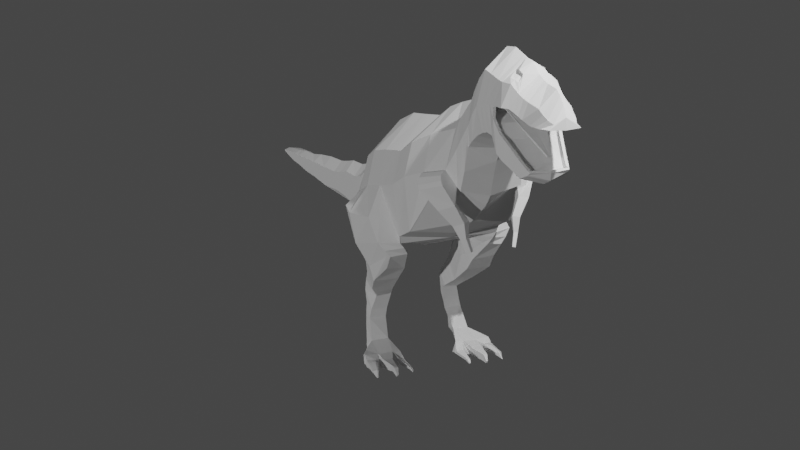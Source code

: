 # Source: dinosaur.blend  (saved by Blender 3.2.14; exported with 4.5.12 LTS)
import bpy
from mathutils import Matrix  # noqa: F401  (used for matrix-valued properties, if any)

bpy.ops.wm.read_factory_settings(use_empty=True)
scene = bpy.context.scene
scene.name = 'Scene'

# ---- collections
col_collection = bpy.data.collections.new('Collection'); scene.collection.children.link(col_collection)
col_image_references = bpy.data.collections.new('image references'); scene.collection.children.link(col_image_references)

# ---- world
world_world = bpy.data.worlds.new('World'); scene.world = world_world
world_world.use_nodes = True; world_world.node_tree.nodes.clear()
_N = world_world.node_tree.nodes; _L = world_world.node_tree.links
n0 = _N.new('ShaderNodeOutputWorld'); n0.name = 'World Output'; n0.location = (300, 300)
n1 = _N.new('ShaderNodeBackground'); n1.name = 'Background'; n1.location = (10, 300)
n1.inputs[0].default_value = (0.05088, 0.05088, 0.05088, 1.0)
_L.new(n1.outputs[0], n0.inputs[0])
n0.is_active_output = True
world_world.color = (0.05088, 0.05088, 0.05088)
world_world.use_sun_shadow = False
world_world.sun_shadow_jitter_overblur = 0.0

# ---- cameras
cam_camera = bpy.data.cameras.new('Camera')
cam_camera.clip_end = 1e+04
cam_camera.lens = 71.0
cam_camera.ortho_scale = 7.314

# ---- lights
light_sun = bpy.data.lights.new('Sun', 'SUN')
light_sun.transmission_factor = 0.0
light_sun.energy = 1.0
light_sun.shadow_soft_size = 0.125
light_light = bpy.data.lights.new('Light', 'POINT')
light_light.transmission_factor = 0.0
light_light.energy = 1000.0
light_light.shadow_soft_size = 0.1
light_light.shadow_maximum_resolution = 0.006
light_light.use_absolute_resolution = True

# ---- meshes
me_plane = bpy.data.meshes.new('Plane')
me_plane.from_pydata([(0.3753, -0.4281, 2.02), (0.4662, -0.6141, 1.328), (0.2332, 0.7027, 1.645), (0.3973, 0.5105, 1.124), (0.3771, 0.1562, 1.901), (0.359, -0.07631, 1.144), (0.4442, 0.2093, 1.125), (0.3205, 0.4523, 1.785), (0.1947, 1.008, 1.434), (0.2583, 0.8644, 1.123), (0.08678, 1.394, 1.363), (0.08678, 1.29, 1.092), (0.08678, 1.62, 1.358), (0.08678, 1.525, 1.089), (0.08678, 1.953, 1.285), (0.08678, 1.885, 1.111), (0.08678, 2.261, 1.266), (0.08678, 2.219, 1.082), (0.08678, 2.557, 1.252), (0.08678, 2.526, 1.099), (0.08678, 2.807, 1.237), (0.08678, 2.807, 1.104), (0.08678, 3.038, 1.22), (0.08678, 3.014, 1.125), (0.08678, 3.153, 1.219), (0.08678, 3.192, 1.131), (0.08678, 3.472, 1.191), (0.08678, 3.465, 1.174), (0.0, 3.581, 1.184), (0.2968, -0.8729, 2.242), (0.3788, -1.077, 1.791), (0.209, -1.16, 2.343), (0.2667, -1.322, 1.903), (0.2046, -1.337, 2.526), (0.258, -1.442, 2.056), (0.2046, -1.505, 2.722), (0.2559, -1.566, 2.323), (0.209, -1.683, 2.902), (0.2646, -1.775, 2.432), (0.209, -1.785, 2.886), (0.2646, -1.931, 2.442), (0.209, -1.909, 2.862), (0.2693, -2.02, 2.322), (0.1582, -2.081, 2.884), (0.2293, -2.156, 2.238), (0.1479, -2.122, 2.869), (0.1971, -2.265, 2.178), (0.1355, -2.424, 2.724), (0.1835, -2.311, 2.199), (0.2429, -1.953, 2.665), (0.1639, -2.368, 2.236), (0.1261, -2.475, 2.691), (0.2974, 0.7167, 1.415), (0.1745, -2.342, 2.21), (0.479, -0.5017, 1.754), (0.4814, 0.0671, 1.613), (0.1981, 0.961, 1.311), (0.08678, 1.355, 1.283), (0.08678, 1.569, 1.268), (0.08678, 1.916, 1.2), (0.08678, 2.235, 1.165), (0.08678, 2.547, 1.19), (0.08678, 2.807, 1.185), (0.08678, 3.028, 1.165), (0.08678, 3.189, 1.165), (0.08678, 3.471, 1.183), (0.425, -1.024, 1.973), (0.3356, -1.251, 2.032), (0.2789, -1.444, 2.34), (0.2789, -1.603, 2.534), (0.2626, -2.008, 2.688), (0.2428, -1.826, 2.686), (0.2428, -1.949, 2.664), (0.2141, -2.133, 2.683), (0.1986, -2.199, 2.664), (0.1579, -2.37, 2.595), (0.2428, -1.836, 2.651), (0.2582, -1.975, 2.588), (0.2123, -2.128, 2.417), (0.1792, -2.241, 2.326), (0.1561, -2.319, 2.272), (0.2528, -2.082, 2.276), (0.1697, -2.033, 2.893), (0.2428, -2.011, 2.676), (0.209, -1.238, 2.426), (0.2667, -1.388, 1.88), (0.2893, -1.36, 2.221), (0.1565, -2.301, 2.753), (0.1899, -2.29, 2.186), (0.1783, -2.285, 2.629), (0.1679, -2.279, 2.299), (0.1156, -2.531, 2.66), (0.1547, -2.489, 2.589), (0.1564, -2.357, 2.251), (0.1531, -2.329, 2.262), (0.1935, -2.277, 2.182), (0.1665, -2.244, 2.77), (0.1884, -2.242, 2.647), (0.1736, -2.259, 2.313), (0.209, -1.584, 2.814), (0.2598, -1.67, 2.388), (0.2778, -1.686, 2.628), (0.2003, -1.425, 2.607), (0.247, -1.488, 2.26), (0.2683, -1.519, 2.436), (0.3663, -0.6478, 2.139), (0.4675, -0.8367, 1.428), (0.4675, -0.7243, 1.871), (0.3761, -0.1069, 1.963), (0.451, -0.5962, 1.261), (0.48, -0.2223, 1.685), (0.3174, 0.6912, 1.123), (0.1892, 0.8477, 1.552), (0.2411, 0.7786, 1.376), (0.08678, 1.093, 1.099), (0.08678, 1.214, 1.402), (0.08678, 1.16, 1.28), (0.08678, 1.689, 1.104), (0.08678, 1.774, 1.32), (0.08678, 1.725, 1.21), (0.2376, -2.049, 2.478), (0.2428, -2.066, 2.678), (0.2646, -1.85, 2.45), (0.1707, -2.355, 2.223), (0.0, -0.3964, 2.29), (0.0, -0.6141, 1.267), (0.0, 0.7859, 1.86), (0.0, 0.4878, 1.032), (0.0, 0.1613, 2.206), (0.0, -0.08758, 1.063), (0.0, 0.2183, 1.017), (0.0, 0.4727, 2.084), (0.0, 1.032, 1.619), (0.0, 0.8479, 1.02), (0.0, 1.411, 1.469), (0.0, 1.238, 1.002), (0.0, 1.641, 1.456), (0.0, 1.488, 1.017), (0.0, 1.969, 1.382), (0.0, 1.856, 1.021), (0.0, 2.273, 1.361), (0.0, 2.19, 1.031), (0.0, 2.563, 1.32), (0.0, 2.507, 1.058), (0.0, 2.807, 1.274), (0.0, 2.807, 1.089), (0.0, 3.04, 1.26), (0.0, 3.025, 1.112), (0.0, 3.202, 1.234), (0.0, 3.188, 1.117), (0.0, 3.479, 1.2), (0.0, 3.481, 1.168), (0.0, -0.8429, 2.484), (0.0, -1.045, 1.518), (0.0, -1.139, 2.569), (0.0, -1.301, 1.711), (0.0, -1.321, 2.717), (0.0, -1.442, 1.999), (0.0, -1.492, 2.913), (0.0, -1.566, 2.248), (0.0, -1.637, 3.06), (0.0, -1.775, 2.353), (0.0, -1.783, 3.076), (0.0, -1.931, 2.297), (0.0, -1.922, 3.035), (0.0, -2.016, 2.26), (0.0, -2.06, 3.006), (0.0, -2.154, 2.177), (0.0, -2.172, 2.931), (0.0, -2.266, 2.117), (0.0, -2.442, 2.866), (0.0, -2.313, 2.138), (0.0, -2.593, 2.684), (0.0, -2.392, 2.229), (0.0, -2.497, 2.823), (0.0, -2.344, 2.149), (0.0, -1.739, 2.722), (0.0, -1.739, 2.722), (0.0, -1.949, 2.697), (0.0, -2.144, 2.714), (0.0, -2.206, 2.693), (0.0, -2.341, 2.64), (0.0, -2.598, 2.59), (0.0, -1.834, 2.604), (0.0, -1.97, 2.538), (0.0, -2.135, 2.363), (0.0, -2.249, 2.272), (0.0, -2.329, 2.217), (0.0, -2.079, 2.215), (0.0, -1.963, 3.025), (0.0, -2.011, 2.708), (0.0, -1.217, 2.633), (0.0, -1.388, 1.819), (0.0, -2.304, 2.882), (0.0, -2.291, 2.125), (0.0, -2.293, 2.658), (0.0, -2.288, 2.245), (0.0, -2.55, 2.765), (0.0, -2.49, 2.621), (0.0, -2.38, 2.247), (0.0, -2.387, 2.634), (0.0, -2.339, 2.207), (0.0, -2.278, 2.121), (0.0, -2.24, 2.899), (0.0, -2.25, 2.675), (0.0, -2.269, 2.259), (0.0, -1.568, 3.013), (0.0, -1.67, 2.31), (0.0, -1.411, 2.782), (0.0, -1.488, 2.125), (0.0, -0.6149, 2.406), (0.0, -0.8367, 1.366), (0.0, -0.05733, 2.237), (0.0, -0.3612, 1.158), (0.0, 0.6685, 1.031), (0.0, 0.8775, 1.745), (0.0, 1.047, 0.9991), (0.0, 1.234, 1.514), (0.0, 1.66, 1.024), (0.0, 1.793, 1.418), (0.0, -2.052, 2.424), (0.0, -2.076, 2.711), (0.0, -1.85, 2.37), (0.0, -1.782, 2.646), (0.0, -2.379, 2.168), (0.6204, -0.5137, 1.26), (0.647, -0.06012, 1.145), (0.5633, 0.1546, 1.152), (0.6468, 0.08144, 1.386), (0.6093, -0.2773, 1.426), (0.2856, -0.2369, 0.9714), (0.3114, 0.04343, 0.9467), (0.517, 0.02315, 0.9395), (0.5888, -0.2377, 0.9764), (0.3237, -0.3912, 0.971), (0.3272, -0.2606, 0.8403), (0.3002, -0.07565, 0.6987), (0.4999, -0.08236, 0.7137), (0.5097, -0.4452, 1.006), (0.5567, -0.2575, 0.8425), (0.292, 0.2265, 0.6113), (0.4356, 0.247, 0.6076), (0.2538, 0.07773, 0.5962), (0.3946, 0.08203, 0.582), (0.3491, 0.1721, 0.2754), (0.4566, 0.1751, 0.2933), (0.3216, -0.01428, 0.2093), (0.4731, 0.004694, 0.1987), (0.455, 0.1372, 0.05843), (0.4802, 0.07443, 0.06027), (0.3768, -0.5801, 1.156), (0.4172, -0.6022, 1.218), (0.3556, -0.5347, 1.161), (0.569, -0.545, 1.194), (0.5232, -0.5497, 1.135), (0.5464, -0.5184, 1.129), (0.4447, 0.2723, 1.536), (0.4688, 0.4022, 1.428), (0.3876, 0.5109, 1.456), (0.4184, 0.3926, 1.504), (0.5913, 0.3144, 1.386), (0.6021, 0.2868, 1.397), (0.3104, 0.09819, 0.8466), (0.294, 0.1569, 0.7748), (0.2774, 0.2091, 0.6971), (0.2638, 0.04612, 0.6173), (0.2756, 0.007777, 0.6429), (0.2871, -0.03057, 0.6686), (0.4074, 0.04815, 0.6091), (0.4372, 0.007055, 0.6421), (0.4663, -0.03404, 0.675), (0.4429, 0.2102, 0.7064), (0.4628, 0.1434, 0.7595), (0.4873, 0.06808, 0.8305), (0.4311, 0.1123, 0.4535), (0.433, 0.2193, 0.4909), (0.2794, 0.113, 0.4565), (0.3006, 0.2171, 0.4908), (0.4489, 0.113, 0.3747), (0.2916, 0.1161, 0.3748), (0.3162, 0.202, 0.4108), (0.4436, 0.2046, 0.417), (0.4671, 0.138, 0.1497), (0.3468, 0.1444, 0.1711), (0.4927, 0.07008, 0.147), (0.3566, 0.08627, 0.1569), (0.4679, 0.1434, 0.1143), (0.3937, 0.1547, 0.1095), (0.3861, -0.2393, 0.02892), (0.5248, -0.2432, 0.04107), (0.5643, -0.08908, 0.1577), (0.5918, -0.09098, 0.1124), (0.6062, -0.2071, 0.1014), (0.2796, -0.1534, 0.1412), (0.2491, -0.1532, 0.0435), (0.2539, -0.2324, 0.07002), (0.2516, -0.2388, 0.04763), (0.4849, -0.2416, 0.02908), (0.6058, -0.1612, 0.1397), (0.6213, -0.1777, 0.09999), (0.3137, -0.2578, 0.08935), (0.3232, -0.2615, 0.04166), (0.3458, -0.1724, 0.1368), (0.2689, -0.1758, 0.124), (0.2479, -0.203, 0.05312), (0.5709, -0.4024, 0.04652), (0.6181, -0.3678, 0.07356), (0.451, -0.4209, 0.05043), (0.4031, -0.4191, 0.0372), (0.2939, -0.3894, 0.07473), (0.2963, -0.3868, 0.05073), (0.2637, -0.3727, 0.06751), (0.2604, -0.3717, 0.04863), (0.572, -0.4107, 0.04672), (0.6232, -0.3933, 0.06948), (0.451, -0.4275, 0.0531), (0.4031, -0.4261, 0.04101), (0.2872, -0.4505, 0.06864), (0.2884, -0.4423, 0.04958), (0.2658, -0.4359, 0.06342), (0.2628, -0.4293, 0.04722), (0.4229, -0.4974, 0.04458), (0.4375, -0.4981, 0.04449), (0.4386, -0.4875, 0.02481), (0.4232, -0.4872, 0.02507), (0.2802, -0.4782, 0.04534), (0.2809, -0.4721, 0.03398), (0.2695, -0.4699, 0.04221), (0.268, -0.4649, 0.03238), (0.4708, -0.2809, 0.1134), (0.4782, -0.2777, 0.1064), (0.4774, -0.2742, 0.1155), (0.4515, -0.4097, 0.1072), (0.4569, -0.407, 0.1024), (0.4507, -0.4596, 0.09354), (0.4466, -0.4619, 0.0971), (0.4492, -0.4638, 0.09399), (0.3838, -0.2742, 0.1033), (0.3923, -0.2783, 0.1118), (0.3807, -0.2701, 0.1135), (0.4115, -0.4465, 0.095), (0.4158, -0.445, 0.09946), (0.4158, -0.4605, 0.09724), (0.4115, -0.4572, 0.09306), (0.4129, -0.4624, 0.09357), (0.6152, -0.3276, 0.08052), (0.6122, -0.2874, 0.08747), (0.6092, -0.2473, 0.09443), (0.5364, -0.283, 0.0504), (0.5479, -0.3228, 0.05176), (0.5594, -0.3626, 0.05312), (0.4849, -0.2193, 0.06493), (0.58, -0.09016, 0.1215), (0.6213, -0.1777, 0.09999), (0.5202, -0.2359, 0.07481), (0.5589, -0.3937, 0.07818), (0.621, -0.3678, 0.06088), (0.5778, -0.4198, 0.07193), (0.6241, -0.3834, 0.05962), (0.5912, -0.4492, 0.03375), (0.6197, -0.2483, 0.07296), (0.6201, -0.2882, 0.07149), (0.6206, -0.328, 0.07001), (0.5226, -0.2744, 0.08507), (0.5354, -0.3139, 0.08771), (0.5483, -0.3533, 0.08629), (0.6175, -0.368, 0.04919), (0.6223, -0.3656, 0.05501), (0.6245, -0.379, 0.05611), (0.6191, -0.3762, 0.04998), (0.6067, -0.4372, 0.03267), (0.6197, -0.4024, 0.04908), (0.6137, -0.4284, 0.03635), (0.611, -0.4384, 0.03062), (0.6189, -0.3276, 0.05965), (0.6226, -0.3261, 0.0655), (0.6204, -0.2874, 0.05722), (0.6241, -0.2859, 0.06288), (0.6255, -0.2459, 0.06025), (0.6219, -0.2474, 0.05473), (0.6196, -0.2171, 0.06729), (0.6137, -0.2067, 0.06346), (0.6236, -0.2, 0.06654), (0.6198, -0.2006, 0.06979), (0.6175, -0.2047, 0.07064), (0.5166, -0.23, 0.09103), (0.5249, -0.2239, 0.1017), (0.4756, -0.1761, 0.1159), (0.485, -0.1659, 0.1285), (0.4723, -0.1571, 0.1323), (0.4629, -0.1669, 0.1282), (0.4739, -0.1769, 0.1262), (0.5675, -0.3866, 0.09309), (0.5813, -0.3795, 0.09688), (0.5815, -0.4255, 0.07927), (0.5931, -0.4242, 0.08389), (0.6049, -0.4612, 0.02396), (0.5941, -0.4568, 0.02973), (0.53, -0.267, 0.1033), (0.5442, -0.2608, 0.1107), (0.5443, -0.3059, 0.1078), (0.5581, -0.2998, 0.1131), (0.5721, -0.3387, 0.107), (0.558, -0.3453, 0.1033), (0.2796, -1.333, 1.775), (0.3093, -1.212, 1.717), (0.3273, -1.419, 1.775), (0.4013, -1.257, 1.701), (0.1935, -1.4, 1.634), (0.2374, -1.29, 1.586), (0.2493, -1.428, 1.625), (0.2984, -1.32, 1.576), (0.2003, -1.415, 1.503), (0.2252, -1.36, 1.478), (0.2312, -1.43, 1.498), (0.2561, -1.376, 1.473), (0.1744, -1.445, 1.39), (0.1942, -1.401, 1.371), (0.199, -1.457, 1.386), (0.2187, -1.413, 1.366), (0.4494, -1.036, 1.969), (0.4835, -1.061, 1.941), (0.3931, -1.294, 2.002), (0.36, -1.263, 2.028), (0.5063, -1.093, 1.886), (0.5025, -1.118, 1.852), (0.495, -1.099, 1.857), (0.4047, -1.348, 1.933), (0.4074, -1.325, 1.967), (0.3933, -1.337, 1.944), (0.209, -1.978, 2.855), (0.193, -2.087, 2.856), (0.1768, -2.184, 2.798), (0.09873, -1.984, 2.939), (0.106, -2.05, 2.951), (0.1014, -2.104, 2.926), (0.1171, -2.113, 2.901), (0.1262, -1.997, 2.919), (0.0973, -2.074, 2.917), (0.2011, -2.294, 2.625), (0.1807, -2.379, 2.594), (0.2362, -2.146, 2.682), (0.2215, -2.208, 2.661), (0.1858, -1.788, 2.657), (0.2667, -1.949, 2.664), (0.2584, -1.943, 2.692), (0.1906, -2.287, 2.293), (0.1789, -2.327, 2.266), (0.2633, -1.879, 2.676), (0.235, -2.137, 2.411), (0.2019, -2.249, 2.32), (0.2825, -1.976, 2.586), (0.2667, -2.011, 2.676), (0.2113, -2.251, 2.643), (0.1963, -2.268, 2.307), (0.1759, -2.337, 2.256), (0.168, -2.354, 2.247), (0.1686, -2.43, 2.592), (0.2607, -2.055, 2.473), (0.2667, -2.076, 2.679), (0.0, -2.38, 2.247), (0.0, -2.431, 2.633), (0.1315, -2.583, 2.596), (0.09288, -2.582, 2.636), (0.2619, -1.322, 1.899), (0.2619, -1.388, 1.879), (0.1298, -2.488, 2.621), (0.17, -2.285, 2.661), (0.15, -2.331, 2.641), (0.19, -2.277, 2.181), (0.1865, -2.29, 2.185), (0.3901, 0.51, 1.122), (0.4362, 0.2095, 1.123), (0.2052, -2.133, 2.715), (0.19, -2.199, 2.696), (0.2533, -1.442, 2.055), (0.2426, -1.488, 2.258), (0.1635, -2.244, 2.773), (0.1736, -2.183, 2.8), (0.2333, -1.826, 2.718), (0.2333, -1.949, 2.697), (0.18, -2.242, 2.679), (0.1624, -2.26, 2.265), (0.1679, -2.241, 2.278), (0.3525, -0.07651, 1.143), (0.4428, -0.5919, 1.259), (0.2512, -1.566, 2.321), (0.2598, -1.67, 2.388), (0.1708, -1.797, 2.647), (0.2598, -1.775, 2.431), (0.2598, -1.85, 2.448), (0.2536, 0.8641, 1.122), (0.3117, 0.6908, 1.121), (0.2598, -1.931, 2.439), (0.2644, -2.02, 2.321), (0.08521, 1.289, 1.091), (0.08521, 1.092, 1.097), (0.2483, -2.082, 2.275), (0.08521, 1.524, 1.088), (0.2252, -2.156, 2.237), (0.1935, -2.265, 2.177), (0.1331, -2.425, 2.727), (0.1537, -2.301, 2.756), (0.459, -0.8367, 1.427), (0.3719, -1.076, 1.786), (0.08521, 1.885, 1.109), (0.08521, 1.688, 1.102), (0.1135, -2.531, 2.662), (0.1802, -2.311, 2.198), (0.1714, -2.342, 2.209), (0.08521, 2.218, 1.081), (0.1452, -2.319, 2.224), (0.1569, -2.279, 2.251), (0.1238, -2.475, 2.693), (0.4578, -0.6141, 1.327), (0.1707, -1.825, 2.613), (0.08521, 2.526, 1.099), (0.2004, -2.128, 2.369), (0.1676, -2.355, 2.222), (0.1639, -2.368, 2.236), (0.168, -2.354, 2.247), (0.08521, 2.807, 1.103), (0.1973, -1.935, 2.558), (0.2333, -2.011, 2.708), (0.08521, 3.014, 1.125), (0.08521, 3.192, 1.13), (0.08521, 3.466, 1.173), (0.2253, -2.049, 2.43), (0.2333, -2.067, 2.711), (0.1474, -2.433, 2.625), (0.144, -2.352, 2.222), (0.1016, -2.551, 2.6), (0.1462, -2.386, 2.634), (0.0, -2.539, 2.63), (0.1522, -2.432, 2.586), (0.1478, -2.489, 2.589), (0.1443, -2.532, 2.596), (0.1352, -2.532, 2.585), (0.0, -2.563, 2.588), (0.2667, -2.076, 2.679), (0.2633, -2.074, 2.679), (0.2425, -1.949, 2.665), (0.2333, -1.826, 2.718), (0.2729, -1.75, 2.644), (0.2307, -1.782, 2.646), (0.2681, -1.814, 2.66), (0.0, -1.827, 2.719), (0.0, -1.931, 2.557), (0.2455, -1.975, 2.54), (0.2304, -1.836, 2.603), (0.0, -1.795, 2.636), (0.187, -1.785, 2.659), (0.0, -1.821, 2.614), (0.1868, -1.838, 2.602), (0.0, -1.869, 2.67), (0.0, -1.86, 2.669), (0.1679, -1.88, 2.673), (0.1678, -1.861, 2.665), (0.0, -2.198, 2.45), (0.0, -2.198, 2.464), (0.07433, -2.198, 2.449), (0.07433, -2.198, 2.466), (0.0, -2.355, 2.339), (0.0, -2.356, 2.353), (0.01769, -2.355, 2.338), (0.01769, -2.356, 2.355), (0.364, 0.001307, 0.09083), (0.4825, -0.08357, 0.04042), (0.3788, 0.07799, 0.1002)], [(285, 566), (248, 566), (566, 567)], [(256, 55, 228, 261), (4, 55, 256, 259, 7), (5, 6, 231, 230), (113, 111, 9, 56), (116, 114, 11, 57), (57, 11, 13, 58), (119, 117, 15, 59), (59, 15, 17, 60), (60, 17, 19, 61), (61, 19, 21, 62), (62, 21, 23, 63), (63, 23, 25, 64), (64, 25, 27, 65), (65, 27, 28), (107, 105, 29, 66), (66, 29, 31, 67), (86, 84, 33, 68), (104, 102, 35, 69), (70, 430, 431, 441, 539), (441, 431, 432, 442), (439, 87, 47, 440), (72, 49, 541), (53, 455, 456, 50, 123), (88, 446, 447, 48), (44, 449, 450, 46), (103, 104, 69, 36), (85, 86, 68, 34), (106, 107, 66, 30), (26, 65, 28), (24, 64, 65, 26), (22, 63, 64, 24), (20, 62, 63, 22), (18, 61, 62, 20), (16, 60, 61, 18), (14, 59, 60, 16), (118, 119, 59, 14), (10, 57, 58, 12), (115, 116, 57, 10), (112, 113, 56, 8), (258, 257, 6, 3, 52), (108, 110, 55, 4), (6, 257, 260, 227), (445, 41, 430, 70), (32, 67, 86, 85), (67, 31, 84, 86), (95, 454, 446, 88), (453, 96, 87, 439), (457, 51, 91, 92), (440, 47, 51, 457), (48, 447, 455, 53), (442, 432, 96, 453), (46, 450, 454, 95), (36, 69, 101, 100), (69, 35, 99, 101), (34, 68, 104, 103), (68, 33, 102, 104), (1, 54, 107, 106), (54, 0, 105, 107), (0, 54, 110, 108), (54, 1, 109, 110), (2, 52, 113, 112), (52, 3, 111, 113), (8, 56, 116, 115), (56, 9, 114, 116), (12, 58, 119, 118), (58, 13, 117, 119), (449, 44, 81, 42, 451, 458), (444, 445, 70, 452), (33, 84, 191, 156), (462, 463, 172, 182), (464, 465, 192, 155), (0, 108, 212, 124), (466, 531, 533, 198), (467, 468, 181, 195), (35, 102, 208, 158), (469, 470, 194, 202), (471, 472, 130, 127), (473, 474, 180, 179), (475, 476, 209, 157), (477, 478, 168, 203), (542, 480, 178, 546), (474, 481, 204, 180), (4, 7, 131, 128), (37, 99, 206, 160), (482, 483, 186, 205), (484, 485, 213, 129), (486, 487, 207, 159), (472, 484, 129, 130), (39, 37, 160, 162), (83, 49, 72, 444, 452), (7, 2, 126, 131), (489, 490, 222, 161), (99, 35, 158, 206), (487, 489, 161, 207), (41, 39, 162, 164), (491, 492, 214, 133), (493, 494, 165, 163), (2, 112, 215, 126), (43, 82, 437, 438), (102, 33, 156, 208), (495, 496, 216, 135), (494, 497, 188, 165), (476, 486, 159, 209), (8, 115, 217, 132), (45, 43, 438, 436), (498, 495, 135, 137), (499, 500, 169, 167), (10, 12, 136, 134), (105, 0, 124, 210), (501, 502, 193, 170), (503, 504, 153, 211), (505, 506, 218, 139), (500, 469, 202, 169), (12, 118, 219, 136), (463, 507, 197, 172), (508, 509, 175, 171), (510, 505, 139, 141), (108, 4, 128, 212), (14, 16, 140, 138), (511, 512, 196, 187), (513, 501, 170, 174), (485, 514, 125, 213), (516, 510, 141, 143), (483, 517, 185, 186), (16, 18, 142, 140), (497, 499, 167, 188), (509, 518, 224, 175), (519, 520, 460, 173), (492, 471, 127, 214), (521, 516, 143, 145), (522, 553, 183, 547), (112, 8, 132, 215), (18, 20, 144, 142), (430, 41, 164, 189), (480, 523, 190, 178), (524, 521, 145, 147), (20, 22, 146, 144), (84, 31, 154, 191), (496, 491, 133, 216), (465, 475, 157, 192), (115, 10, 134, 217), (525, 524, 147, 149), (22, 24, 148, 146), (526, 525, 149, 151), (502, 477, 203, 193), (506, 498, 137, 218), (24, 26, 150, 148), (470, 508, 171, 194), (118, 14, 138, 219), (481, 467, 195, 204), (28, 27, 526, 151), (512, 482, 205, 196), (26, 28, 150), (527, 548, 184, 220), (29, 105, 210, 152), (507, 513, 174, 197), (528, 473, 179, 221), (514, 503, 211, 125), (529, 466, 198, 461), (517, 527, 220, 185), (93, 199, 460), (523, 528, 221, 190), (31, 29, 152, 154), (490, 493, 163, 222), (504, 464, 155, 153), (468, 532, 200, 181), (518, 519, 173, 224), (530, 511, 187, 201), (229, 225, 226, 228), (254, 250, 234, 238), (228, 226, 227, 260, 261), (110, 109, 225, 229), (55, 110, 229, 228), (230, 231, 236, 235), (250, 252, 230, 235, 234), (227, 226, 233, 232), (6, 227, 232, 231), (233, 255, 254, 238, 239), (235, 236, 237, 239), (234, 235, 239, 238), (226, 225, 253, 255, 233), (232, 233, 239, 237), (265, 264, 240, 242), (225, 109, 251, 253), (281, 278, 247, 245), (268, 265, 242, 243), (271, 268, 243, 241), (264, 271, 241, 240), (278, 279, 246, 247), (279, 280, 244, 246), (280, 281, 245, 244), (250, 251, 252), (253, 254, 255), (253, 251, 250, 254), (109, 5, 230, 252, 251), (256, 257, 258, 259), (256, 261, 260, 257), (7, 259, 258, 52, 2), (231, 232, 273, 262), (262, 273, 272, 263), (263, 272, 271, 264), (232, 237, 270, 273), (273, 270, 269, 272), (272, 269, 268, 271), (237, 236, 267, 270), (270, 267, 266, 269), (269, 266, 265, 268), (236, 231, 262, 267), (267, 262, 263, 266), (266, 263, 264, 265), (240, 241, 275, 277), (242, 240, 277, 276), (243, 242, 276, 274), (241, 243, 274, 275), (282, 284, 249, 248, 286), (277, 275, 281, 280), (276, 277, 280, 279), (274, 276, 279, 278), (275, 274, 278, 281), (283, 282, 286, 287), (246, 244, 283, 285), (245, 247, 284, 282), (244, 245, 282, 283), (295, 296, 312, 311), (247, 389, 388, 298, 290), (302, 246, 293, 303), (344, 343, 316, 324, 321), (352, 353, 299, 291), (297, 567, 249, 291, 299), (331, 330, 297, 351, 387, 391), (294, 304, 303, 293), (403, 365, 355, 392), (568, 566, 294, 293, 246, 285), (284, 247, 290, 352, 291, 249), (339, 338, 329, 331, 391, 390, 302), (380, 384, 292, 347, 360), (354, 385, 387, 351), (297, 330, 333, 307), (340, 308, 316, 343), (329, 338, 341, 332), (300, 301, 288, 302), (296, 295, 303, 304), (295, 300, 302, 303), (301, 296, 304, 288), (309, 311, 319, 317), (392, 355, 357, 394), (365, 350, 305, 355), (288, 337, 339, 302), (300, 295, 311, 309), (362, 345, 306, 356), (306, 393, 395, 314), (296, 301, 310, 312), (305, 366, 369, 313), (288, 297, 307, 308), (301, 300, 309, 310), (317, 319, 327, 325), (358, 314, 372, 371), (355, 305, 313, 357), (332, 341, 342, 335), (307, 333, 334, 315), (312, 310, 318, 320), (356, 306, 314, 358), (310, 309, 317, 318), (308, 307, 315, 316), (368, 358, 371), (311, 312, 320, 319), (321, 324, 323, 322), (326, 325, 327, 328), (357, 313, 359), (336, 335, 342, 344, 321, 322), (315, 334, 336, 322, 323), (320, 318, 326, 328), (377, 361, 362, 375), (318, 317, 325, 326), (316, 315, 323, 324), (398, 363, 364, 400), (319, 320, 328, 327), (329, 330, 331), (334, 335, 336), (329, 332, 333, 330), (332, 335, 334, 333), (247, 246, 302, 390, 389), (337, 338, 339), (342, 343, 344), (341, 338, 337, 340), (342, 341, 340, 343), (337, 288, 308, 340), (382, 381, 289, 297, 299), (380, 360, 378), (378, 360, 361, 377), (292, 384, 383, 353, 298), (360, 347, 346, 361), (361, 346, 345, 362), (354, 289, 348, 363), (363, 348, 349, 364), (364, 349, 350, 365), (385, 354, 363, 398), (400, 364, 365, 403), (346, 401, 402, 345), (347, 399, 401, 346), (386, 292, 298, 388), (349, 376, 374, 350), (348, 379, 376, 349), (289, 381, 379, 348), (313, 369, 370, 359), (396, 397, 359, 370, 373), (394, 357, 359, 397), (350, 374, 366, 305), (345, 402, 393, 306), (367, 356, 358, 368), (314, 395, 396, 373, 372), (383, 382, 299, 353), (289, 354, 351, 297), (290, 298, 353, 352), (370, 371, 372, 373), (380, 381, 382, 383, 384), (369, 366, 367, 368), (379, 381, 380, 378), (366, 374, 375, 367), (374, 376, 377, 375), (376, 379, 378, 377), (370, 369, 368, 371), (375, 362, 356, 367), (387, 388, 389, 390, 391), (386, 388, 387, 385), (403, 392, 393, 402), (392, 394, 395, 393), (394, 397, 396, 395), (385, 398, 399, 386), (398, 400, 401, 399), (400, 403, 402, 401), (292, 386, 399, 347), (66, 67, 423, 420), (30, 426, 425, 407, 405), (30, 66, 420, 421, 424, 426), (404, 405, 409, 408), (67, 32, 429, 428, 422, 423), (32, 30, 405, 404), (427, 429, 32, 404, 406), (410, 408, 412, 414), (406, 404, 408, 410), (407, 406, 410, 411), (405, 407, 411, 409), (413, 415, 419, 417), (411, 410, 414, 415), (409, 411, 415, 413), (408, 409, 413, 412), (416, 417, 419, 418), (412, 413, 417, 416), (414, 412, 416, 418), (415, 414, 418, 419), (420, 423, 422, 421), (425, 427, 406, 407), (424, 425, 426), (427, 428, 429), (427, 425, 424, 428), (424, 421, 422, 428), (82, 43, 431, 430), (43, 45, 432, 431), (434, 433, 189, 166), (435, 434, 166, 168), (45, 436, 435, 168, 478, 432), (433, 437, 82, 430, 189), (436, 438, 434, 435), (438, 437, 433, 434), (75, 89, 439, 440), (74, 73, 441, 442), (73, 121, 540, 539, 441), (90, 80, 447, 446), (78, 79, 450, 449), (89, 97, 453, 439), (98, 90, 446, 454), (94, 93, 456, 455), (80, 94, 455, 447), (97, 74, 442, 453), (79, 98, 454, 450), (479, 177, 176, 223, 551, 443, 71), (77, 120, 458, 451), (539, 540, 459), (120, 78, 449, 458), (532, 468, 75, 534, 529), (200, 532, 529, 461), (93, 94, 530), (94, 80, 511, 530), (123, 50, 519, 518), (30, 32, 464, 504), (122, 40, 493, 490), (83, 121, 528, 523), (456, 93, 460, 520), (78, 120, 527, 517), (534, 535, 466, 529), (1, 106, 503, 514), (121, 73, 473, 528), (91, 51, 513, 507), (120, 77, 548, 527), (90, 98, 482, 512), (97, 89, 467, 481), (88, 48, 508, 470), (117, 13, 498, 506), (87, 96, 477, 502), (27, 25, 525, 526), (25, 23, 524, 525), (85, 34, 475, 465), (114, 9, 491, 496), (23, 21, 521, 524), (49, 83, 523, 480, 541), (77, 76, 549, 548), (21, 19, 516, 521), (111, 3, 471, 492), (50, 456, 520, 519), (53, 123, 518, 509), (81, 44, 499, 497), (79, 78, 517, 483), (19, 17, 510, 516), (109, 1, 514, 485), (51, 47, 501, 513), (80, 90, 512, 511), (17, 15, 505, 510), (48, 53, 509, 508), (91, 507, 463), (46, 95, 469, 500), (15, 117, 506, 505), (106, 30, 504, 503), (47, 87, 502, 501), (44, 46, 500, 499), (13, 11, 495, 498), (103, 36, 486, 476), (42, 81, 497, 494), (11, 114, 496, 495), (40, 42, 494, 493), (9, 111, 492, 491), (100, 38, 489, 487), (38, 122, 490, 489), (452, 70, 539, 459), (6, 5, 484, 472), (36, 100, 487, 486), (5, 109, 485, 484), (98, 79, 483, 482), (74, 97, 481, 474), (96, 432, 478, 477), (34, 103, 476, 475), (73, 74, 474, 473), (3, 6, 472, 471), (95, 88, 470, 469), (89, 75, 468, 467), (462, 182, 538, 531), (32, 85, 465, 464), (93, 530, 201, 199), (536, 462, 531, 537), (534, 75, 440, 457), (457, 92, 535, 534), (535, 537, 531, 466), (92, 536, 537, 535), (533, 531, 538), (91, 463, 462, 536, 92), (451, 444, 72, 77), (552, 515, 557, 555), (452, 459, 540, 121, 83), (177, 479, 542, 546), (522, 547, 184, 548), (553, 522, 548, 549), (551, 553, 549, 544), (550, 488, 551, 223), (515, 552, 183, 553), (488, 515, 553, 551), (557, 556, 560, 561), (515, 488, 556, 557), (488, 550, 554, 556), (559, 561, 565, 563), (556, 554, 558, 560), (555, 557, 561, 559), (563, 565, 564, 562), (561, 560, 564, 565), (560, 558, 562, 564), (286, 248, 287), (248, 249, 567, 297, 288, 304, 294, 566, 568, 287), (287, 568, 285, 283), (41, 445, 545, 39), (39, 545, 543, 37), (37, 543, 101, 99), (38, 487, 101, 543), (122, 38, 543, 545), (545, 448, 40, 122), (42, 40, 448, 445, 451)])
_uv = me_plane.uv_layers.new(name='UVMap')
_uv.uv.foreach_set('vector', [0.5457, 0.6282, 0.5457, 0.4949, 0.5457, 0.4949, 0.5605, 0.7051, 0.2633, 0.4949, 0.5457, 0.4949, 0.5457, 0.6282, 0.5334, 0.7064, 0.2633, 0.7471, 1.0, 0.4949, 1.0, 0.7389, 1.0, 0.7471, 1.0, 0.4949, 0.5457, 1.0, 1.0, 1.0, 1.0, 1.0, 0.5457, 1.0, 0.5457, 1.0, 1.0, 1.0, 1.0, 1.0, 0.5457, 1.0, 0.5457, 1.0, 1.0, 1.0, 1.0, 1.0, 0.5457, 1.0, 0.6886, 1.0, 1.0, 1.0, 1.0, 1.0, 0.5457, 1.0, 0.5457, 1.0, 1.0, 1.0, 1.0, 1.0, 0.7142, 1.0, 0.7142, 1.0, 1.0, 1.0, 1.0, 1.0, 0.5457, 1.0, 0.5457, 1.0, 1.0, 1.0, 1.0, 1.0, 0.5457, 1.0, 0.5457, 1.0, 1.0, 1.0, 1.0, 1.0, 0.5457, 1.0, 0.5457, 1.0, 1.0, 1.0, 1.0, 1.0, 0.5457, 1.0, 0.5457, 1.0, 1.0, 1.0, 1.0, 1.0, 0.5457, 1.0, 0.5457, 1.0, 1.0, 1.0, 0.5571, 1.0, 0.5457, 0.0, 0.2633, 0.0, 0.2633, 0.0, 0.5457, 0.0, 0.5457, 0.0, 0.2633, 0.0, 0.2633, 0.0, 0.5457, 0.0, 0.5457, 0.0, 0.2633, 0.0, 0.2633, 0.0, 0.5457, 0.0, 0.5457, 0.0, 0.2633, 0.0, 0.2633, 0.0, 0.5457, 0.0, 0.5257, 0.0, 0.2633, 0.0, 0.2633, 0.0, 0.5457, 0.0, 0.5457, 0.0, 0.5457, 0.0, 0.2633, 0.0, 0.2633, 0.0, 0.5457, 0.0, 0.5457, 0.0, 0.2633, 0.0, 0.2633, 0.0, 0.5457, 0.0, 0.5457, 0.0, 0.5457, 0.0, 0.5457, 0.0, 1.0, 0.0, 0.9271, 0.0, 0.951, 0.0, 0.9999, 0.0, 1.0, 0.0, 1.0, 0.0, 0.8852, 0.0, 0.9028, 0.0, 1.0, 0.0, 1.0, 0.0, 0.8207, 0.0, 0.8682, 0.0, 1.0, 0.0, 1.0, 0.0, 0.5457, 0.0, 0.5457, 0.0, 1.0, 0.0, 1.0, 0.0, 0.5457, 0.0, 0.5457, 0.0, 1.0, 0.0, 1.0, 0.0, 0.5457, 0.0, 0.5457, 0.0, 1.0, 0.0, 0.242, 1.0, 0.5457, 1.0, 0.1525, 1.0, 0.239, 1.0, 0.5457, 1.0, 0.5457, 1.0, 0.242, 1.0, 0.19, 1.0, 0.5457, 1.0, 0.5457, 1.0, 0.239, 1.0, 0.2633, 1.0, 0.5457, 1.0, 0.5457, 1.0, 0.19, 1.0, 0.2232, 1.0, 0.5457, 1.0, 0.5457, 1.0, 0.2633, 1.0, 0.2633, 1.0, 0.7142, 1.0, 0.5457, 1.0, 0.2232, 1.0, 0.2633, 1.0, 0.5457, 1.0, 0.7142, 1.0, 0.2633, 1.0, 0.2633, 1.0, 0.6886, 1.0, 0.5457, 1.0, 0.2633, 1.0, 0.2633, 1.0, 0.5457, 1.0, 0.5457, 1.0, 0.2633, 1.0, 0.2633, 1.0, 0.5457, 1.0, 0.5457, 1.0, 0.2633, 1.0, 0.2633, 1.0, 0.5457, 1.0, 0.5457, 1.0, 0.2633, 1.0, 0.5457, 0.8008, 0.5794, 0.7468, 1.0, 0.7389, 1.0, 1.0, 0.5457, 1.0, 0.2633, 0.2431, 0.5457, 0.2431, 0.5457, 0.4949, 0.2633, 0.4949, 1.0, 0.7389, 0.5794, 0.7468, 0.5943, 0.7471, 1.0, 0.7471, 0.5053, 0.0, 0.2633, 0.0, 0.2633, 0.0, 0.5257, 0.0, 1.0, 0.0, 0.5457, 0.0, 0.5457, 0.0, 1.0, 0.0, 0.5457, 0.0, 0.2633, 0.0, 0.2633, 0.0, 0.5457, 0.0, 1.0, 0.0, 0.8767, 0.0, 0.8852, 0.0, 1.0, 0.0, 0.5457, 0.0, 0.2633, 0.0, 0.2633, 0.0, 0.5457, 0.0, 0.5457, 0.0, 0.2633, 0.0, 0.2633, 0.0, 0.5457, 0.0, 0.5457, 0.0, 0.2633, 0.0, 0.2633, 0.0, 0.5457, 0.0, 1.0, 0.0, 0.9028, 0.0, 0.9271, 0.0, 1.0, 0.0, 0.5457, 0.0, 0.2633, 0.0, 0.2633, 0.0, 0.5457, 0.0, 1.0, 0.0, 0.8682, 0.0, 0.8767, 0.0, 1.0, 0.0, 1.0, 0.0, 0.5457, 0.0, 0.5457, 0.0, 1.0, 0.0, 0.5457, 0.0, 0.2633, 0.0, 0.2633, 0.0, 0.5457, 0.0, 1.0, 0.0, 0.5457, 0.0, 0.5457, 0.0, 1.0, 0.0, 0.5457, 0.0, 0.2633, 0.0, 0.2633, 0.0, 0.5457, 0.0, 1.0, 0.0, 0.5457, 0.0, 0.5457, 0.0, 1.0, 0.0, 0.5457, 0.0, 0.2633, 0.0, 0.2633, 0.0, 0.5457, 0.0, 0.2633, 0.0, 0.5457, 0.0, 0.5457, 0.2431, 0.2633, 0.2431, 0.5457, 0.0, 1.0, 0.0, 1.0, 0.2431, 0.5457, 0.2431, 0.2633, 1.0, 0.5457, 1.0, 0.5457, 1.0, 0.2633, 1.0, 0.5457, 1.0, 1.0, 1.0, 1.0, 1.0, 0.5457, 1.0, 0.2633, 1.0, 0.5457, 1.0, 0.5457, 1.0, 0.2633, 1.0, 0.5457, 1.0, 1.0, 1.0, 1.0, 1.0, 0.5457, 1.0, 0.2633, 1.0, 0.5457, 1.0, 0.6886, 1.0, 0.2633, 1.0, 0.5457, 1.0, 1.0, 1.0, 1.0, 1.0, 0.6886, 1.0, 0.8207, 0.0, 1.0, 0.0, 1.0, 0.0, 1.0, 0.0, 0.6435, 0.0, 0.6878, 0.0, 0.5457, 0.0, 0.5053, 0.0, 0.5257, 0.0, 0.5457, 0.0, 0.2633, 0.0, 0.2633, 0.0, 0.0537, 0.0, 0.04574, 0.0, 0.5457, 0.0, 0.2612, 0.0, 0.1479, 0.0, 0.5457, 0.0, 1.0, 0.0, 1.0, 0.0, 1.0, 0.0, 1.0, 0.0, 0.2633, 0.0, 0.2633, 0.2431, 0.04301, 0.226, 0.04138, -0.007828, 0.5457, 0.0, 0.5457, 0.0, 0.5457, 0.0, 0.5457, 0.0, 0.5457, 0.0, 0.5457, 0.0, 0.5457, 0.0, 0.5457, 0.0, 0.2633, 0.0, 0.2633, 0.0, 0.04419, 0.0, 0.04297, 0.0, 1.0, 0.0, 1.0, 0.0, 1.0, 0.0, 1.0, 0.0, 1.0, 1.0, 1.0, 0.739, 1.0, 0.7471, 1.0, 1.0, 0.5457, 0.0, 0.5457, 0.0, 0.5457, 0.0, 0.5457, 0.0, 1.0, 0.0, 1.0, 0.0, 1.0, 0.0, 1.0, 0.0, 0.2593, 0.0, 0.2592, 0.0, 0.03431, 0.0, 0.04225, 0.0, 0.5457, 0.0, 0.5457, 0.0, 0.5457, 0.0, 0.5457, 0.0, 0.5457, 0.0, 0.5457, 0.0, 0.5457, 0.0, 0.5457, 0.0, 0.2633, 0.4949, 0.2633, 0.7471, 0.04893, 0.7736, 0.04651, 0.508, 0.2633, 0.0, 0.2633, 0.0, 0.04695, 0.0, 0.04294, 0.0, 0.8728, 0.0, 0.8645, 0.0, 0.8681, 0.0, 0.8764, 0.0, 1.0, 0.4949, 1.0, 0.2431, 1.0, 0.2431, 1.0, 0.4949, 1.0, 0.0, 1.0, 0.0, 1.0, 0.0, 1.0, 0.0, 1.0, 0.739, 1.0, 0.4949, 1.0, 0.4949, 1.0, 0.7471, 0.2633, 0.0, 0.2633, 0.0, 0.04294, 0.0, 0.05269, 0.0, 0.5457, 0.0, 0.5457, 0.0, 0.5457, 0.0, 0.5457, 0.0, 0.5457, 0.0, 0.2633, 0.7471, 0.2633, 1.0, 0.05374, 1.0, 0.04893, 0.7736, 1.0, 0.0, 1.0, 0.0, 1.0, 0.0, 1.0, 0.0, 0.2633, 0.0, 0.2633, 0.0, 0.04297, 0.0, 0.04695, 0.0, 1.0, 0.0, 1.0, 0.0, 1.0, 0.0, 1.0, 0.0, 0.2633, 0.0, 0.2633, 0.0, 0.05269, 0.0, 0.04978, 0.0, 1.0, 1.0, 1.0, 1.0, 1.0, 1.0, 1.0, 1.0, 1.0, 0.0, 1.0, 0.0, 1.0, 0.0, 1.0, 0.0, 0.2633, 1.0, 0.2633, 1.0, 0.05946, 1.0, 0.05374, 1.0, 0.2233, 0.0, 0.229, 0.0, 0.1443, 0.0, 0.159, 0.0, 0.2633, 0.0, 0.2633, 0.0, 0.04574, 0.0, 0.04419, 0.0, 1.0, 1.0, 1.0, 1.0, 1.0, 1.0, 1.0, 1.0, 1.0, 0.0, 1.0, 0.0, 1.0, 0.0, 1.0, 0.0, 1.0, 0.0, 1.0, 0.0, 1.0, 0.0, 1.0, 0.0, 0.2633, 1.0, 0.2633, 1.0, 0.05836, 1.0, 0.0607, 1.0, 0.2221, 0.0, 0.2233, 0.0, 0.159, 0.0, 0.1359, 0.0, 1.0, 1.0, 1.0, 1.0, 1.0, 1.0, 1.0, 1.0, 1.0, 0.0, 1.0, 0.0, 1.0, 0.0, 1.0, 0.0, 0.2633, 1.0, 0.2633, 1.0, 0.06254, 1.0, 0.05553, 1.0, 0.2633, 0.0, 0.2633, 0.0, 0.04138, -0.007828, 0.0409, -0.0001408, 0.2595, 0.0, 0.2595, 0.0, 0.05053, 0.0, 0.05208, 0.0, 1.0, 0.0, 1.0, 0.0, 1.0, 0.0, 1.0, 0.0, 1.0, 1.0, 1.0, 1.0, 1.0, 1.0, 1.0, 1.0, 1.0, 0.0, 1.0, 0.0, 1.0, 0.0, 1.0, 0.0, 0.2633, 1.0, 0.2633, 1.0, 0.06901, 1.0, 0.06254, 1.0, 0.2612, 0.0, 0.2591, 0.0, 0.02806, 0.0, 0.1479, 0.0, 1.0, 0.0, 1.0, 0.0, 1.0, 0.0, 1.0, 0.0, 1.0, 1.0, 1.0, 1.0, 1.0, 1.0, 1.0, 1.0, 0.2633, 0.2431, 0.2633, 0.4949, 0.04651, 0.508, 0.04301, 0.226, 0.2633, 1.0, 0.2633, 1.0, 0.07269, 1.0, 0.07699, 1.0, 0.8861, 0.0, 0.8813, 0.0, 0.8848, 0.0, 0.9022, 0.0, 0.2594, 0.0, 0.2595, 0.0, 0.05208, 0.0, 0.0461, 0.0, 1.0, 0.2431, 1.0, -6.406e-08, 1.0, -3.54e-06, 1.0, 0.2431, 1.0, 1.0, 1.0, 1.0, 1.0, 1.0, 1.0, 1.0, 0.8645, 0.0, 0.8079, 0.0, 0.8213, 0.0, 0.8681, 0.0, 0.2633, 1.0, 0.2232, 1.0, 0.06288, 1.0, 0.07269, 1.0, 1.0, 0.0, 1.0, 0.0, 1.0, 0.0, 1.0, 0.0, 1.0, 0.0, 1.0, 0.0, 1.0, 0.0, 1.0, 0.0, 0.9999, 0.0, 0.951, 0.0, 0.948, 0.0, 0.9934, 0.0, 1.0, 1.0, 1.0, 1.0, 1.0, 1.0, 1.0, 1.0, 1.0, 1.0, 1.0, 1.0, 1.0, 1.0, 1.0, 1.0, 0.6297, 0.0, 0.5958, 0.0, 0.5944, 0.0, 0.6302, 0.0, 0.2633, 1.0, 0.2633, 1.0, 0.0607, 1.0, 0.05946, 1.0, 0.2232, 1.0, 0.2633, 1.0, 0.04998, 1.0, 0.06288, 1.0, 0.2633, 0.0, 0.2633, 0.0, 0.04978, 0.0, 0.04974, 0.0, 0.5457, 0.0, 0.5457, 0.0, 0.5457, 0.0, 0.5457, 0.0, 1.0, 1.0, 1.0, 1.0, 1.0, 1.0, 1.0, 1.0, 0.2633, 1.0, 0.19, 1.0, 0.04263, 1.0, 0.04998, 1.0, 0.2633, 0.0, 0.2633, 0.0, 0.063, 0.0, 0.0537, 0.0, 1.0, 1.0, 1.0, 1.0, 1.0, 1.0, 1.0, 1.0, 1.0, 0.0, 1.0, 0.0, 1.0, 0.0, 1.0, 0.0, 0.2633, 1.0, 0.2633, 1.0, 0.05553, 1.0, 0.05836, 1.0, 1.0, 1.0, 1.0, 1.0, 1.0, 1.0, 1.0, 1.0, 0.19, 1.0, 0.239, 1.0, 0.05657, 1.0, 0.04263, 1.0, 1.0, 1.0, 1.0, 1.0, 1.0, 1.0, 1.0, 1.0, 0.2595, 0.0, 0.2593, 0.0, 0.04225, 0.0, 0.05053, 0.0, 1.0, 1.0, 1.0, 1.0, 1.0, 1.0, 1.0, 1.0, 0.239, 1.0, 0.242, 1.0, 0.03354, 1.0, 0.05657, 1.0, 1.0, 0.0, 1.0, 0.0, 1.0, 0.0, 1.0, 0.0, 0.2633, 1.0, 0.2633, 1.0, 0.07699, 1.0, 0.06901, 1.0, 0.5457, 0.0, 0.5457, 0.0, 0.5457, 0.0, 0.5457, 0.0, 1.0, 1.0, 1.0, 1.0, 1.0, 1.0, 1.0, 1.0, 0.8813, 0.0, 0.8728, 0.0, 0.8764, 0.0, 0.8848, 0.0, 0.242, 1.0, 0.1525, 1.0, 0.03354, 1.0, 0.678, 0.0, 0.6434, 0.0, 0.6446, 0.0, 0.6922, 0.0, 0.2633, 0.0, 0.2633, 0.0, 0.0409, -0.0001408, 0.05003, 0.0, 0.2591, 0.0, 0.2594, 0.0, 0.0461, 0.0, 0.02806, 0.0, 0.5457, 0.0, 0.5457, 0.0, 0.5457, 0.0, 0.5457, 0.0, 1.0, -6.406e-08, 1.0, 0.0, 1.0, 0.0, 1.0, -3.54e-06, 0.5457, 0.0, 0.5457, 0.0, 0.5457, 0.0, 0.5457, 0.0, 0.8079, 0.0, 0.678, 0.0, 0.6922, 0.0, 0.8213, 0.0, 0.8941, 0.0, 0.948, 0.0, 0.948, 0.0, 0.5457, 0.0, 0.5457, 0.0, 0.5457, 0.0, 0.5457, 0.0, 0.2633, 0.0, 0.2633, 0.0, 0.05003, 0.0, 0.063, 0.0, 1.0, 0.0, 1.0, 0.0, 1.0, 0.0, 1.0, 0.0, 1.0, 0.0, 1.0, 0.0, 1.0, 0.0, 1.0, 0.0, 0.5457, 0.0, 0.5457, 0.0, 0.5457, 0.0, 0.5457, 0.0, 1.0, 0.0, 0.9999, 0.0, 0.9934, 0.0, 1.0, 0.0, 0.9095, 0.0, 0.8861, 0.0, 0.9022, 0.0, 0.9243, 0.0, 0.5457, 0.2431, 1.0, 0.2604, 1.0, 0.4949, 0.5457, 0.4949, 1.0, 0.2431, 1.0, 0.2431, 1.0, 0.2431, 1.0, 0.2431, 0.5457, 0.4949, 1.0, 0.4949, 1.0, 0.7471, 0.5943, 0.7471, 0.5605, 0.7051, 0.5457, 0.2431, 1.0, 0.2431, 1.0, 0.2604, 0.5457, 0.2431, 0.5457, 0.4949, 0.5457, 0.2431, 0.5457, 0.2431, 0.5457, 0.4949, 1.0, 0.4949, 1.0, 0.7471, 1.0, 0.7471, 1.0, 0.4949, 1.0, 0.2431, 1.0, 0.2643, 1.0, 0.4949, 1.0, 0.4949, 1.0, 0.2431, 1.0, 0.7471, 1.0, 0.4949, 1.0, 0.4949, 1.0, 0.7471, 1.0, 0.7389, 1.0, 0.7471, 1.0, 0.7471, 1.0, 0.7471, 1.0, 0.4949, 1.0, 0.2689, 1.0, 0.2431, 1.0, 0.2431, 1.0, 0.4949, 1.0, 0.4949, 1.0, 0.7471, 1.0, 0.7471, 1.0, 0.4949, 1.0, 0.2431, 1.0, 0.4949, 1.0, 0.4949, 1.0, 0.2431, 1.0, 0.4949, 1.0, 0.2604, 1.0, 0.249, 1.0, 0.2689, 1.0, 0.4949, 1.0, 0.7471, 1.0, 0.4949, 1.0, 0.4949, 1.0, 0.7471, 1.0, 0.7471, 1.0, 0.7471, 1.0, 0.7471, 1.0, 0.7471, 1.0, 0.2604, 1.0, 0.2431, 1.0, 0.2431, 1.0, 0.249, 1.0, 0.7471, 1.0, 0.7471, 1.0, 0.7471, 1.0, 0.7471, 1.0, 0.7471, 1.0, 0.7471, 1.0, 0.7471, 1.0, 0.7471, 1.0, 0.7471, 1.0, 0.7471, 1.0, 0.7471, 1.0, 0.7471, 1.0, 0.7471, 1.0, 0.7471, 1.0, 0.7471, 1.0, 0.7471, 1.0, 0.7471, 1.0, 0.7471, 1.0, 0.7471, 1.0, 0.7471, 1.0, 0.7471, 1.0, 0.7471, 1.0, 0.7471, 1.0, 0.7471, 1.0, 0.7471, 1.0, 0.7471, 1.0, 0.7471, 1.0, 0.7471, 1.0, 0.2431, 1.0, 0.2431, 1.0, 0.2643, 1.0, 0.249, 1.0, 0.2413, 1.0, 0.2689, 1.0, 0.249, 1.0, 0.2431, 1.0, 0.2431, 1.0, 0.2431, 1.0, 0.2431, 1.0, 0.4949, 1.0, 0.4949, 1.0, 0.2643, 1.0, 0.2431, 0.5457, 0.6282, 0.5669, 0.7326, 0.5457, 0.8008, 0.5334, 0.7064, 0.5457, 0.6282, 0.5605, 0.7051, 0.5943, 0.7471, 0.5794, 0.7468, 0.2633, 0.7471, 0.5334, 0.7064, 0.5457, 0.8008, 0.5457, 1.0, 0.2633, 1.0, 1.0, 0.7471, 1.0, 0.7471, 1.0, 0.7471, 1.0, 0.7471, 1.0, 0.7471, 1.0, 0.7471, 1.0, 0.7471, 1.0, 0.7471, 1.0, 0.7471, 1.0, 0.7471, 1.0, 0.7471, 1.0, 0.7471, 1.0, 0.7471, 1.0, 0.7471, 1.0, 0.7471, 1.0, 0.7471, 1.0, 0.7471, 1.0, 0.7471, 1.0, 0.7471, 1.0, 0.7471, 1.0, 0.7471, 1.0, 0.7471, 1.0, 0.7471, 1.0, 0.7471, 1.0, 0.7471, 1.0, 0.7471, 1.0, 0.7471, 1.0, 0.7471, 1.0, 0.7471, 1.0, 0.7471, 1.0, 0.7471, 1.0, 0.7471, 1.0, 0.7471, 1.0, 0.7471, 1.0, 0.7471, 1.0, 0.7471, 1.0, 0.7471, 1.0, 0.7471, 1.0, 0.7471, 1.0, 0.7471, 1.0, 0.7471, 1.0, 0.7471, 1.0, 0.7471, 1.0, 0.7471, 1.0, 0.7471, 1.0, 0.7471, 1.0, 0.7471, 1.0, 0.7471, 1.0, 0.7471, 1.0, 0.7471, 1.0, 0.7471, 1.0, 0.7471, 1.0, 0.7471, 1.0, 0.7471, 1.0, 0.7471, 1.0, 0.7471, 1.0, 0.7471, 1.0, 0.7471, 1.0, 0.7471, 1.0, 0.7471, 1.0, 0.7471, 1.0, 0.7471, 1.0, 0.7471, 1.0, 0.7471, 1.0, 0.7471, 1.0, 0.7471, 1.0, 0.7471, 1.0, 0.7471, 1.0, 0.7471, 1.0, 0.7471, 1.0, 0.7471, 1.0, 0.7471, 1.0, 0.7471, 1.0, 0.7471, 1.0, 0.7471, 1.0, 0.7471, 1.0, 0.7471, 1.0, 0.7471, 1.0, 0.7471, 1.0, 0.7471, 1.0, 0.7471, 1.0, 0.7471, 1.0, 0.7471, 1.0, 0.7471, 1.0, 0.7471, 1.0, 0.7471, 1.0, 0.7471, 1.0, 0.7471, 1.0, 0.7471, 1.0, 0.7471, 1.0, 0.7471, 1.0, 0.7471, 1.0, 0.7471, 1.0, 0.7471, 1.0, 0.7471, 1.0, 0.7471, 1.0, 0.7471, 1.0, 0.7471, 1.0, 0.7471, 1.0, 0.7471, 1.0, 0.7471, 1.0, 0.7471, 1.0, 0.7471, 1.0, 0.7471, 1.0, 0.7471, 1.0, 0.7471, 1.0, 0.7471, 1.0, 0.7471, 1.0, 0.7471, 1.0, 0.7471, 1.0, 0.7471, 1.0, 0.7471, 1.0, 0.7471, 1.0, 0.7471, 1.0, 0.7471, 1.0, 0.7471, 1.0, 0.7471, 1.0, 0.7471, 1.0, 0.7471, 1.0, 0.7471, 1.0, 0.7471, 1.0, 0.7471, 1.0, 0.7471, 1.0, 0.7471, 1.0, 0.7471, 1.0, 0.7471, 1.0, 0.7471, 1.0, 0.7471, 1.0, 0.7471, 1.0, 0.7471, 1.0, 0.7471, 1.0, 0.7471, 1.0, 0.7471, 1.0, 0.7471, 1.0, 0.7471, 1.0, 0.7471, 1.0, 0.7471, 1.0, 0.7471, 1.0, 0.7471, 1.0, 0.7471, 1.0, 0.7471, 1.0, 0.7471, 1.0, 0.7471, 1.0, 0.7471, 1.0, 0.7471, 1.0, 0.7471, 1.0, 0.7471, 1.0, 0.7471, 1.0, 0.7471, 1.0, 0.7471, 1.0, 0.7471, 1.0, 0.7471, 1.0, 0.7471, 1.0, 0.7471, 1.0, 0.7471, 1.0, 0.7471, 1.0, 0.7471, 1.0, 0.7471, 1.0, 0.7471, 1.0, 0.7471, 1.0, 0.7471, 1.0, 0.7471, 1.0, 0.7471, 1.0, 0.7471, 1.0, 0.7471, 1.0, 0.7471, 1.0, 0.7471, 1.0, 0.7471, 1.0, 0.7471, 1.0, 0.7471, 1.0, 0.7471, 1.0, 0.7471, 1.0, 0.7471, 1.0, 0.7471, 1.0, 0.7471, 1.0, 0.7471, 1.0, 0.7471, 1.0, 0.7471, 1.0, 0.7471, 1.0, 0.7471, 1.0, 0.7471, 1.0, 0.7471, 1.0, 0.7471, 1.0, 0.7471, 1.0, 0.7471, 1.0, 0.7471, 1.0, 0.7471, 1.0, 0.7471, 1.0, 0.7471, 1.0, 0.7471, 1.0, 0.7471, 1.0, 0.7471, 1.0, 0.7471, 1.0, 0.7471, 1.0, 0.7471, 1.0, 0.7471, 1.0, 0.7471, 1.0, 0.7471, 1.0, 0.7471, 1.0, 0.7471, 1.0, 0.7471, 1.0, 0.7471, 1.0, 0.7471, 1.0, 0.7471, 1.0, 0.7471, 1.0, 0.7471, 1.0, 0.7471, 1.0, 0.7471, 1.0, 0.7471, 1.0, 0.7471, 1.0, 0.7471, 1.0, 0.7471, 1.0, 0.7471, 1.0, 0.7471, 1.0, 0.7471, 1.0, 0.7471, 1.0, 0.7471, 1.0, 0.7471, 1.0, 0.7471, 1.0, 0.7471, 1.0, 0.7471, 1.0, 0.7471, 1.0, 0.7471, 1.0, 0.7471, 1.0, 0.7471, 1.0, 0.7471, 1.0, 0.7471, 1.0, 0.7471, 1.0, 0.7471, 1.0, 0.7471, 1.0, 0.7471, 1.0, 0.7471, 1.0, 0.7471, 1.0, 0.7471, 1.0, 0.7471, 1.0, 0.7471, 1.0, 0.7471, 1.0, 0.7471, 1.0, 0.7471, 1.0, 0.7471, 1.0, 0.7471, 1.0, 0.7471, 1.0, 0.7471, 1.0, 0.7471, 1.0, 0.7471, 1.0, 0.7471, 1.0, 0.7471, 1.0, 0.7471, 1.0, 0.7471, 1.0, 0.7471, 1.0, 0.7471, 1.0, 0.7471, 1.0, 0.7471, 1.0, 0.7471, 1.0, 0.7471, 1.0, 0.7471, 1.0, 0.7471, 1.0, 0.7471, 1.0, 0.7471, 1.0, 0.7471, 1.0, 0.7471, 1.0, 0.7471, 1.0, 0.7471, 1.0, 0.7471, 1.0, 0.7471, 1.0, 0.7471, 1.0, 0.7471, 1.0, 0.7471, 1.0, 0.7471, 1.0, 0.7471, 1.0, 0.7471, 1.0, 0.7471, 1.0, 0.7471, 1.0, 0.7471, 1.0, 0.7471, 1.0, 0.7471, 1.0, 0.7471, 1.0, 0.7471, 1.0, 0.7471, 1.0, 0.7471, 1.0, 0.7471, 1.0, 0.7471, 1.0, 0.7471, 1.0, 0.7471, 1.0, 0.7471, 1.0, 0.7471, 1.0, 0.7471, 1.0, 0.7471, 1.0, 0.7471, 1.0, 0.7471, 1.0, 0.7471, 1.0, 0.7471, 1.0, 0.7471, 1.0, 0.7471, 1.0, 0.7471, 1.0, 0.7471, 1.0, 0.7471, 1.0, 0.7471, 1.0, 0.7471, 1.0, 0.7471, 1.0, 0.7471, 1.0, 0.7471, 1.0, 0.7471, 1.0, 0.7471, 1.0, 0.7471, 1.0, 0.7471, 1.0, 0.7471, 1.0, 0.7471, 1.0, 0.7471, 1.0, 0.7471, 1.0, 0.7471, 1.0, 0.7471, 1.0, 0.7471, 1.0, 0.7471, 1.0, 0.7471, 1.0, 0.7471, 1.0, 0.7471, 1.0, 0.7471, 1.0, 0.7471, 1.0, 0.7471, 1.0, 0.7471, 1.0, 0.7471, 1.0, 0.7471, 1.0, 0.7471, 1.0, 0.7471, 1.0, 0.7471, 1.0, 0.7471, 1.0, 0.7471, 1.0, 0.7471, 1.0, 0.7471, 1.0, 0.7471, 1.0, 0.7471, 1.0, 0.7471, 1.0, 0.7471, 1.0, 0.7471, 1.0, 0.7471, 1.0, 0.7471, 1.0, 0.7471, 1.0, 0.7471, 1.0, 0.7471, 1.0, 0.7471, 1.0, 0.7471, 1.0, 0.7471, 1.0, 0.7471, 1.0, 0.7471, 1.0, 0.7471, 1.0, 0.7471, 1.0, 0.7471, 1.0, 0.7471, 1.0, 0.7471, 1.0, 0.7471, 1.0, 0.7471, 1.0, 0.7471, 1.0, 0.7471, 1.0, 0.7471, 1.0, 0.7471, 1.0, 0.7471, 1.0, 0.7471, 1.0, 0.7471, 1.0, 0.7471, 1.0, 0.7471, 1.0, 0.7471, 1.0, 0.7471, 1.0, 0.7471, 1.0, 0.7471, 1.0, 0.7471, 1.0, 0.7471, 1.0, 0.7471, 1.0, 0.7471, 1.0, 0.7471, 1.0, 0.7471, 1.0, 0.7471, 1.0, 0.7471, 1.0, 0.7471, 1.0, 0.7471, 1.0, 0.7471, 1.0, 0.7471, 1.0, 0.7471, 1.0, 0.7471, 1.0, 0.7471, 1.0, 0.7471, 1.0, 0.7471, 1.0, 0.7471, 1.0, 0.7471, 1.0, 0.7471, 1.0, 0.7471, 1.0, 0.7471, 1.0, 0.7471, 1.0, 0.7471, 1.0, 0.7471, 1.0, 0.7471, 1.0, 0.7471, 1.0, 0.7471, 1.0, 0.7471, 1.0, 0.7471, 1.0, 0.7471, 1.0, 0.7471, 1.0, 0.7471, 1.0, 0.7471, 1.0, 0.7471, 1.0, 0.7471, 1.0, 0.7471, 1.0, 0.7471, 1.0, 0.7471, 1.0, 0.7471, 1.0, 0.7471, 1.0, 0.7471, 1.0, 0.7471, 1.0, 0.7471, 1.0, 0.7471, 1.0, 0.7471, 1.0, 0.7471, 1.0, 0.7471, 1.0, 0.7471, 1.0, 0.7471, 1.0, 0.7471, 1.0, 0.7471, 1.0, 0.7471, 1.0, 0.7471, 1.0, 0.7471, 1.0, 0.7471, 1.0, 0.7471, 1.0, 0.7471, 1.0, 0.7471, 1.0, 0.7471, 1.0, 0.7471, 1.0, 0.7471, 1.0, 0.7471, 1.0, 0.7471, 1.0, 0.7471, 1.0, 0.7471, 1.0, 0.7471, 1.0, 0.7471, 1.0, 0.7471, 1.0, 0.7471, 1.0, 0.7471, 1.0, 0.7471, 1.0, 0.7471, 1.0, 0.7471, 1.0, 0.7471, 1.0, 0.7471, 1.0, 0.7471, 1.0, 0.7471, 1.0, 0.7471, 1.0, 0.7471, 1.0, 0.7471, 1.0, 0.7471, 1.0, 0.7471, 1.0, 0.7471, 1.0, 0.7471, 1.0, 0.7471, 1.0, 0.7471, 1.0, 0.7471, 1.0, 0.7471, 1.0, 0.7471, 1.0, 0.7471, 1.0, 0.7471, 1.0, 0.7471, 1.0, 0.7471, 1.0, 0.7471, 1.0, 0.7471, 1.0, 0.7471, 1.0, 0.7471, 1.0, 0.7471, 1.0, 0.7471, 1.0, 0.7471, 1.0, 0.7471, 1.0, 0.7471, 1.0, 0.7471, 1.0, 0.7471, 1.0, 0.7471, 1.0, 0.7471, 1.0, 0.7471, 1.0, 0.7471, 1.0, 0.7471, 1.0, 0.7471, 1.0, 0.7471, 1.0, 0.7471, 1.0, 0.7471, 1.0, 0.7471, 1.0, 0.7471, 1.0, 0.7471, 1.0, 0.7471, 1.0, 0.7471, 1.0, 0.7471, 1.0, 0.7471, 1.0, 0.7471, 1.0, 0.7471, 1.0, 0.7471, 1.0, 0.7471, 1.0, 0.7471, 1.0, 0.7471, 1.0, 0.7471, 1.0, 0.7471, 1.0, 0.7471, 1.0, 0.7471, 1.0, 0.7471, 1.0, 0.7471, 1.0, 0.7471, 1.0, 0.7471, 1.0, 0.7471, 1.0, 0.7471, 1.0, 0.7471, 1.0, 0.7471, 1.0, 0.7471, 1.0, 0.7471, 1.0, 0.7471, 1.0, 0.7471, 1.0, 0.7471, 1.0, 0.7471, 1.0, 0.7471, 1.0, 0.7471, 1.0, 0.7471, 1.0, 0.7471, 1.0, 0.7471, 1.0, 0.7471, 1.0, 0.7471, 1.0, 0.7471, 1.0, 0.7471, 1.0, 0.7471, 1.0, 0.7471, 1.0, 0.7471, 1.0, 0.7471, 1.0, 0.7471, 1.0, 0.7471, 1.0, 0.7471, 1.0, 0.7471, 1.0, 0.7471, 1.0, 0.7471, 1.0, 0.7471, 1.0, 0.7471, 1.0, 0.7471, 1.0, 0.7471, 1.0, 0.7471, 1.0, 0.7471, 1.0, 0.7471, 1.0, 0.7471, 1.0, 0.7471, 1.0, 0.7471, 1.0, 0.7471, 1.0, 0.7471, 1.0, 0.7471, 1.0, 0.7471, 1.0, 0.7471, 1.0, 0.7471, 1.0, 0.7471, 1.0, 0.7471, 1.0, 0.7471, 1.0, 0.7471, 1.0, 0.7471, 1.0, 0.7471, 1.0, 0.7471, 1.0, 0.7471, 0.5457, 0.0, 0.5457, 0.0, 0.5457, 0.0, 0.5457, 0.0, 1.0, 0.0, 0.7926, 0.0, 0.7831, 0.0, 1.0, 0.0, 1.0, 0.0, 1.0, 0.0, 0.5457, 0.0, 0.5457, 0.0, 0.5965, 0.0, 0.72, 0.0, 0.7926, 0.0, 1.0, 0.0, 1.0, 0.0, 1.0, 0.0, 1.0, 0.0, 0.5457, 0.0, 1.0, 0.0, 0.7952, 0.0, 0.7143, 0.0, 0.6083, 0.0, 0.5457, 0.0, 1.0, 0.0, 1.0, 0.0, 1.0, 0.0, 1.0, 0.0, 0.7871, 0.0, 0.7952, 0.0, 1.0, 0.0, 1.0, 0.0, 1.0, 0.0, 1.0, 0.0, 1.0, 0.0, 1.0, 0.0, 1.0, 0.0, 1.0, 0.0, 1.0, 0.0, 1.0, 0.0, 1.0, 0.0, 1.0, 0.0, 1.0, 0.0, 1.0, 0.0, 1.0, 0.0, 1.0, 0.0, 1.0, 0.0, 1.0, 0.0, 1.0, 0.0, 1.0, 0.0, 1.0, 0.0, 1.0, 0.0, 1.0, 0.0, 1.0, 0.0, 1.0, 0.0, 1.0, 0.0, 1.0, 0.0, 1.0, 0.0, 1.0, 0.0, 1.0, 0.0, 1.0, 0.0, 1.0, 0.0, 1.0, 0.0, 1.0, 0.0, 1.0, 0.0, 1.0, 0.0, 1.0, 0.0, 1.0, 0.0, 1.0, 0.0, 1.0, 0.0, 1.0, 0.0, 1.0, 0.0, 1.0, 0.0, 1.0, 0.0, 1.0, 0.0, 1.0, 0.0, 1.0, 0.0, 1.0, 0.0, 1.0, 0.0, 1.0, 0.0, 1.0, 0.0, 0.5457, 0.0, 0.5457, 0.0, 0.6083, 0.0, 0.5965, 0.0, 0.7831, 0.0, 0.7871, 0.0, 1.0, 0.0, 1.0, 0.0, 0.72, 0.0, 0.7903, 0.0, 0.7926, 0.0, 0.7871, 0.0, 0.7447, 0.0, 0.7952, 0.0, 0.7871, 0.0, 0.7831, 0.0, 0.72, 0.0, 0.7143, 0.0, 0.72, 0.0, 0.5965, 0.0, 0.6083, 0.0, 0.7143, 0.0, 0.229, 0.0, 0.2233, 0.0, 0.2633, 0.0, 0.2633, 0.0, 0.2233, 0.0, 0.2221, 0.0, 0.2633, 0.0, 0.2633, 0.0, 0.07875, 0.0, 0.0822, 0.0, 0.04974, 0.0, 0.0272, 0.0, 0.08525, 0.0, 0.07875, 0.0, 0.0272, 0.0, 0.03431, 0.0, 0.2221, 0.0, 0.1359, 0.0, 0.08525, 0.0, 0.03431, 0.0, 0.2592, 0.0, 0.2633, 0.0, 0.0822, 0.0, 0.1443, 0.0, 0.229, 0.0, 0.2633, 0.0, 0.04974, 0.0, 0.1359, 0.0, 0.159, 0.0, 0.07875, 0.0, 0.08525, 0.0, 0.159, 0.0, 0.1443, 0.0, 0.0822, 0.0, 0.07875, 0.0, 0.5457, 0.0, 0.5457, 0.0, 0.5457, 0.0, 0.5457, 0.0, 0.5457, 0.0, 0.5457, 0.0, 0.5457, 0.0, 0.5457, 0.0, 0.5457, 0.0, 0.5457, 0.0, 0.5457, 0.0, 0.5457, 0.0, 0.5457, 0.0, 0.8812, 0.0, 0.8858, 0.0, 0.9028, 0.0, 0.8852, 0.0, 0.8077, 0.0, 0.8644, 0.0, 0.8682, 0.0, 0.8207, 0.0, 0.5457, 0.0, 0.5457, 0.0, 0.5457, 0.0, 0.5457, 0.0, 0.8727, 0.0, 0.8812, 0.0, 0.8852, 0.0, 0.8767, 0.0, 0.9091, 0.0, 0.8941, 0.0, 0.951, 0.0, 0.9271, 0.0, 0.8858, 0.0, 0.9091, 0.0, 0.9271, 0.0, 0.9028, 0.0, 0.5457, 0.0, 0.5457, 0.0, 0.5457, 0.0, 0.5457, 0.0, 0.8644, 0.0, 0.8727, 0.0, 0.8767, 0.0, 0.8682, 0.0, 0.5457, 0.0, 0.5457, 0.0, 0.5457, 0.0, 0.5708, 0.0, 0.5685, 0.0, 0.5665, 0.0, 0.5457, 0.0, 0.6434, 0.0, 0.6778, 0.0, 0.6878, 0.0, 0.6435, 0.0, 0.5457, 0.0, 0.5457, 0.0, 0.5457, 0.0, 0.6778, 0.0, 0.8077, 0.0, 0.8207, 0.0, 0.6878, 0.0, 0.5457, 0.0, 0.5457, 0.0, 0.5457, 0.0, 0.5457, 0.0, 0.5457, 0.0, 0.5457, 0.0, 0.5457, 0.0, 0.5457, 0.0, 0.5457, 0.0, 0.8941, 0.0, 0.9091, 0.0, 0.9095, 0.0, 0.9091, 0.0, 0.8858, 0.0, 0.8861, 0.0, 0.9095, 0.0, 1.0, 0.0, 0.9999, 0.0, 0.9999, 0.0, 1.0, 0.0, 1.0, 0.0, 1.0, 0.0, 1.0, 0.0, 1.0, 0.0, 1.0, 0.0, 1.0, 0.0, 1.0, 0.0, 1.0, 0.0, 0.5457, 0.0, 0.5457, 0.0, 0.5457, 0.0, 0.5457, 0.0, 0.951, 0.0, 0.8941, 0.0, 0.948, 0.0, 0.951, 0.0, 0.8077, 0.0, 0.6778, 0.0, 0.678, 0.0, 0.8079, 0.0, 0.5457, 0.0, 0.5457, 0.0, 0.5457, 0.0, 0.5457, 0.0, 1.0, 0.0, 1.0, 0.0, 1.0, 0.0, 1.0, -6.406e-08, 0.5457, 0.0, 0.5457, 0.0, 0.5457, 0.0, 0.5457, 0.0, 0.2633, 0.0, 0.2633, 0.0, 0.2594, 0.0, 0.2591, 0.0, 0.6778, 0.0, 0.6434, 0.0, 0.6434, 0.0, 0.678, 0.0, 0.8812, 0.0, 0.8727, 0.0, 0.8728, 0.0, 0.8813, 0.0, 0.5457, 0.0, 0.5457, 0.0, 0.5457, 0.0, 0.5457, 0.0, 1.0, 0.0, 1.0, 0.0, 1.0, 0.0, 1.0, 0.0, 1.0, 1.0, 1.0, 1.0, 1.0, 1.0, 1.0, 1.0, 0.2633, 0.0, 0.2633, 0.0, 0.2593, 0.0, 0.2595, 0.0, 1.0, 1.0, 1.0, 1.0, 1.0, 1.0, 1.0, 1.0, 1.0, 1.0, 1.0, 1.0, 1.0, 1.0, 1.0, 1.0, 1.0, 0.0, 1.0, 0.0, 1.0, 0.0, 1.0, 0.0, 1.0, 1.0, 1.0, 1.0, 1.0, 1.0, 1.0, 1.0, 1.0, 1.0, 1.0, 1.0, 1.0, 1.0, 1.0, 1.0, 0.5457, 0.0, 0.5457, 0.0, 0.5457, 0.0, 0.5457, 0.0, 0.5457, 0.0, 0.6434, 0.0, 0.5951, 0.0, 0.5951, 0.0, 0.6434, 0.0, 1.0, 1.0, 1.0, 1.0, 1.0, 1.0, 1.0, 1.0, 1.0, 1.0, 1.0, 1.0, 1.0, 1.0, 1.0, 1.0, 0.9999, 0.0, 0.951, 0.0, 0.951, 0.0, 0.9999, 0.0, 1.0, 0.0, 1.0, 0.0, 1.0, 0.0, 1.0, 0.0, 1.0, 0.0, 1.0, 0.0, 1.0, 0.0, 1.0, 0.0, 0.8644, 0.0, 0.8077, 0.0, 0.8079, 0.0, 0.8645, 0.0, 1.0, 1.0, 1.0, 1.0, 1.0, 1.0, 1.0, 1.0, 1.0, 0.2431, 1.0, 0.0, 1.0, -6.406e-08, 1.0, 0.2431, 0.2633, 0.0, 0.2633, 0.0, 0.2595, 0.0, 0.2594, 0.0, 0.8858, 0.0, 0.8812, 0.0, 0.8813, 0.0, 0.8861, 0.0, 1.0, 1.0, 1.0, 1.0, 1.0, 1.0, 1.0, 1.0, 1.0, 0.0, 1.0, 0.0, 1.0, 0.0, 1.0, 0.0, 0.2633, 0.0, 0.2591, 0.0, 0.2612, 0.0, 1.0, 0.0, 1.0, 0.0, 1.0, 0.0, 1.0, 0.0, 1.0, 1.0, 1.0, 1.0, 1.0, 1.0, 1.0, 1.0, 1.0, 0.0, 1.0, 0.0, 1.0, 0.0, 1.0, 0.0, 0.2633, 0.0, 0.2633, 0.0, 0.2595, 0.0, 0.2595, 0.0, 1.0, 0.0, 1.0, 0.0, 1.0, 0.0, 1.0, 0.0, 1.0, 1.0, 1.0, 1.0, 1.0, 1.0, 1.0, 1.0, 1.0, 0.0, 1.0, 0.0, 1.0, 0.0, 1.0, 0.0, 1.0, 0.0, 1.0, 0.0, 1.0, 0.0, 1.0, 0.0, 1.0, 1.0, 1.0, 1.0, 1.0, 1.0, 1.0, 1.0, 1.0, 0.0, 1.0, 0.0, 1.0, 0.0, 1.0, 0.0, 1.0, 1.0, 1.0, 1.0, 1.0, 1.0, 1.0, 1.0, 1.0, 0.0, 1.0, 0.0, 1.0, 0.0, 1.0, 0.0, 1.0, 0.0, 1.0, 0.0, 1.0, 0.0, 1.0, 0.0, 0.5457, 0.0, 0.5257, 0.0, 0.5457, 0.0, 0.5457, 0.0, 1.0, 0.7389, 1.0, 0.4949, 1.0, 0.4949, 1.0, 0.739, 1.0, 0.0, 1.0, 0.0, 1.0, 0.0, 1.0, 0.0, 1.0, 0.4949, 1.0, 0.2431, 1.0, 0.2431, 1.0, 0.4949, 0.8727, 0.0, 0.8644, 0.0, 0.8645, 0.0, 0.8728, 0.0, 0.5457, 0.0, 0.5457, 0.0, 0.5457, 0.0, 0.5457, 0.0, 0.2633, 0.0, 0.2633, 0.0, 0.2592, 0.0, 0.2593, 0.0, 1.0, 0.0, 1.0, 0.0, 1.0, 0.0, 1.0, 0.0, 0.5457, 0.0, 0.5457, 0.0, 0.5457, 0.0, 0.5457, 0.0, 1.0, 1.0, 1.0, 0.7389, 1.0, 0.739, 1.0, 1.0, 1.0, 0.0, 1.0, 0.0, 1.0, 0.0, 1.0, 0.0, 0.5457, 0.0, 0.5457, 0.0, 0.5457, 0.0, 0.5457, 0.0, 0.5457, 0.0, 0.5457, 0.0, 0.5457, 0.0, 0.5457, 0.0, 1.0, 0.0, 1.0, 0.0, 1.0, 0.0, 1.0, 0.0, 0.8941, 0.0, 0.9095, 0.0, 0.9243, 0.0, 0.948, 0.0, 0.5457, 0.0, 0.5457, 0.0, 0.5457, 0.0, 0.5457, 0.0, 0.5457, 0.0, 0.5457, 0.0, 0.5457, 0.0, 0.5457, 0.0, 0.5457, 0.0, 0.5457, 0.0, 0.5457, 0.0, 0.5457, 0.0, 0.5457, 0.0, 0.5457, 0.0, 0.5457, 0.0, 0.5457, 0.0, 0.5457, 0.0, 0.5457, 0.0, 0.5457, 0.0, 0.5457, 0.0, 0.5457, 0.0, 0.5457, 0.0, 0.5457, 0.0, 0.2633, 0.0, 0.2612, 0.0, 0.5457, 0.0, 0.5457, 0.0, 0.5457, 0.0, 0.0, 0.0, 0.0, 0.0, 0.0, 0.0, 0.0, 0.0, 0.5887, 0.0, 0.59, 0.0, 0.59, 0.0, 0.5887, 0.0, 0.5457, 0.0, 0.5457, 0.0, 0.5457, 0.0, 0.5457, 0.0, 0.5457, 0.0, 0.5457, 0.0, 0.5457, 0.0, 0.5457, 0.0, 0.5457, 0.0, 0.6297, 0.0, 0.6302, 0.0, 0.6446, 0.0, 0.6434, 0.0, 0.5958, 0.0, 0.6297, 0.0, 0.6434, 0.0, 0.5951, 0.0, 0.5685, 0.0, 0.5958, 0.0, 0.5951, 0.0, 0.5705, 0.0, 0.5766, 0.0, 0.5744, 0.0, 0.5685, 0.0, 0.5708, 0.0, 0.59, 0.0, 0.5887, 0.0, 0.5944, 0.0, 0.5958, 0.0, 0.5744, 0.0, 0.59, 0.0, 0.5958, 0.0, 0.5685, 0.0, 0.59, 0.0, 0.5744, 0.0, 0.5744, 0.0, 0.59, 0.0, 0.59, 0.0, 0.5744, 0.0, 0.5744, 0.0, 0.59, 0.0, 0.5744, 0.0, 0.5766, 0.0, 0.5766, 0.0, 0.5744, 0.0, 0.5887, 0.0, 0.59, 0.0, 0.59, 0.0, 0.5887, 0.0, 0.5744, 0.0, 0.5766, 0.0, 0.5766, 0.0, 0.5744, 0.0, 0.5887, 0.0, 0.59, 0.0, 0.59, 0.0, 0.5887, 0.0, 0.5887, 0.0, 0.59, 0.0, 0.5744, 0.0, 0.5766, 0.0, 0.59, 0.0, 0.5744, 0.0, 0.5744, 0.0, 0.59, 0.0, 0.5744, 0.0, 0.5766, 0.0, 0.5766, 0.0, 0.5744, 0.0, 1.0, 0.7471, 1.0, 0.7471, 1.0, 0.7471, 1.0, 0.7471, 1.0, 0.7471, 1.0, 0.7471, 1.0, 0.7471, 1.0, 0.7471, 1.0, 0.7471, 1.0, 0.7471, 1.0, 0.7471, 1.0, 0.7471, 1.0, 0.7471, 1.0, 0.7471, 1.0, 0.7471, 1.0, 0.7471, 1.0, 0.7471, 0.2633, 0.0, 0.5053, 0.0, 0.0, 0.0, 0.2633, 0.0, 0.2633, 0.0, 0.0, 0.0, 0.0, 0.0, 0.2633, 0.0, 0.2633, 0.0, 0.0, 0.0, 0.5457, 0.0, 0.2633, 0.0, 0.0, 0.0, 0.0, 0.0, 0.5457, 0.0, 0.0, 0.0, 1.0, 0.0, 0.0, 0.0, 0.0, 0.0, 0.0, 0.0, 0.0, 0.0, 0.0, 0.0, 1.0, 0.0, 1.0, 0.0, 1.0, 0.0, 1.0, 0.0, 0.0, 0.0, 0.0, 0.0, 0.6435, 0.0])
me_plane.update()

# ---- objects
ob_sun = bpy.data.objects.new('Sun', light_sun)
ob_light = bpy.data.objects.new('Light', light_light)
ob_camera = bpy.data.objects.new('Camera', cam_camera)
ob_plane = bpy.data.objects.new('Plane', me_plane)
ob_front_image = bpy.data.objects.new('front_image', None)
ob_side = bpy.data.objects.new('side', None)

# ---- transforms, parenting, visibility, modifiers, constraints
ob_sun.location = (16.71, -6.926, 4.958)
ob_sun.rotation_euler = (1.339, 0.5844, 0.4673)
ob_light.location = (4.076, 1.005, 5.904)
ob_light.rotation_euler = (0.6503, 0.05522, 1.866)
ob_light.lock_rotations_4d = False
ob_light.empty_display_type = 'ARROWS'
ob_light.color = (0.0, 0.0, 0.0, 0.0)
ob_light.hide_select = True
ob_light.lineart.crease_threshold = 0.0
ob_camera.location = (12.37, -5.413, 4.969)
ob_camera.rotation_euler = (1.3, -2.649e-06, 1.172)
ob_camera.lock_rotations_4d = False
ob_camera.empty_display_type = 'ARROWS'
ob_camera.color = (0.0, 0.0, 0.0, 0.0)
ob_camera.display_type = 'WIRE'
ob_camera.lineart.crease_threshold = 0.0
ob_plane.location = (0.0, 0.0, 0.0)
ob_plane.rotation_euler = (0.0, -0.0, 1.571)
_m = ob_plane.modifiers.new('Mirror', 'MIRROR')
_m.use_clip = True
ob_front_image.location = (0.04896, 1.846, 1.361)
ob_front_image.rotation_euler = (1.571, 0.0, 0.0)
ob_front_image.scale = (1.142, 1.142, 1.142)
ob_front_image.empty_display_type = 'IMAGE'
ob_front_image.empty_display_size = 5.0
ob_front_image.use_empty_image_alpha = True
ob_front_image.color = (1.0, 1.0, 1.0, 0.1531)
ob_front_image.hide_render = True
ob_side.location = (-1.948, 0.2878, 1.641)
ob_side.rotation_euler = (1.571, -0.0, 4.712)
ob_side.scale = (1.48, 1.48, 1.48)
ob_side.empty_display_type = 'IMAGE'
ob_side.empty_display_size = 5.0
ob_side.use_empty_image_alpha = True
ob_side.color = (1.0, 1.0, 1.0, 0.23)
ob_side.hide_render = True

# ---- collection membership
scene.collection.objects.link(ob_sun)
col_collection.objects.link(ob_light)
col_collection.objects.link(ob_camera)
col_collection.objects.link(ob_plane)
col_image_references.objects.link(ob_front_image)
col_image_references.objects.link(ob_side)

# ---- scene / render settings (as saved in the file)
scene.camera = ob_camera
scene.frame_start = 1; scene.frame_end = 250; scene.frame_set(97)
scene.render.engine = 'BLENDER_EEVEE_NEXT'
scene.cycles.sampling_pattern = 'TABULATED_SOBOL'
scene.cycles.use_light_tree = False
scene.view_settings.view_transform = 'Filmic'
bpy.context.view_layer.update()
